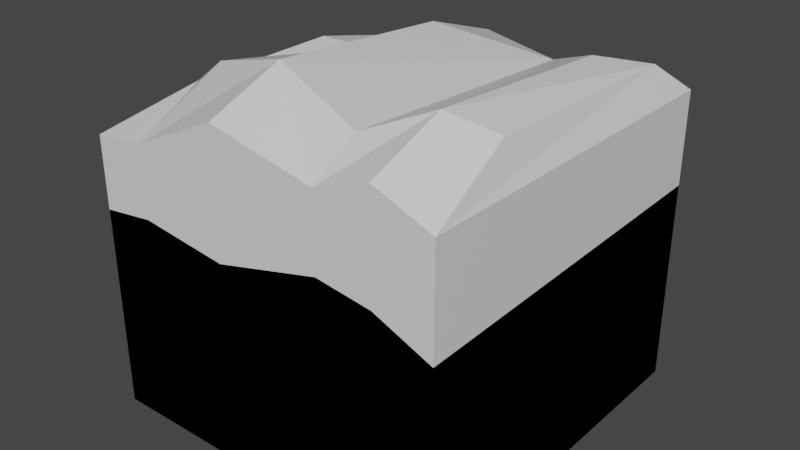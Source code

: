 # Source: Cube.blend  (saved by Blender 2.80.75; exported with 4.5.12 LTS)
import bpy
from mathutils import Matrix  # noqa: F401  (used for matrix-valued properties, if any)

bpy.ops.wm.read_factory_settings(use_empty=True)
scene = bpy.context.scene
scene.name = 'Scene'

# ---- collections
col_collection = bpy.data.collections.new('Collection'); scene.collection.children.link(col_collection)

# ---- materials (node trees are filled in below, after node groups)
mat_material = bpy.data.materials.new('Material')
mat_material.alpha_threshold = 0.0
mat_material.use_transparent_shadow = False
mat_material.line_color = (0.0, 0.0, 0.0, 1.0)
mat_material_001 = bpy.data.materials.new('Material.001')
mat_material_001.alpha_threshold = 0.0
mat_material_001.use_transparent_shadow = False
mat_material_001.line_color = (0.0, 0.0, 0.0, 1.0)
mat_material_002 = bpy.data.materials.new('Material.002')
mat_material_002.alpha_threshold = 0.0
mat_material_002.use_transparent_shadow = False
mat_material_002.line_color = (0.0, 0.0, 0.0, 1.0)

# ---- material node trees
mat_material.use_nodes = True; mat_material.node_tree.nodes.clear()
_N = mat_material.node_tree.nodes; _L = mat_material.node_tree.links
n0 = _N.new('ShaderNodeOutputMaterial'); n0.name = 'Material Output'; n0.location = (300, 300)
n1 = _N.new('ShaderNodeBsdfPrincipled'); n1.name = 'Principled BSDF'; n1.location = (10, 300)
n1.distribution = 'GGX'
n1.subsurface_method = 'BURLEY'
n1.inputs[2].default_value = 0.4
n1.inputs[3].default_value = 1.45
n1.inputs[27].default_value = (0.0, 0.0, 0.0, 1.0)
n1.inputs[28].default_value = 1.0
_L.new(n1.outputs[0], n0.inputs[0])
n0.is_active_output = True
mat_material_001.use_nodes = True; mat_material_001.node_tree.nodes.clear()
_N = mat_material_001.node_tree.nodes; _L = mat_material_001.node_tree.links
n0 = _N.new('ShaderNodeOutputMaterial'); n0.name = 'Material Output'; n0.location = (300, 300)
n1 = _N.new('ShaderNodeBsdfPrincipled'); n1.name = 'Principled BSDF'; n1.location = (10, 300)
n1.distribution = 'GGX'
n1.subsurface_method = 'BURLEY'
n1.inputs[2].default_value = 0.4
n1.inputs[3].default_value = 1.45
n1.inputs[27].default_value = (0.0, 0.0, 0.0, 1.0)
n1.inputs[28].default_value = 1.0
_L.new(n1.outputs[0], n0.inputs[0])
n0.is_active_output = True
mat_material_002.use_nodes = True; mat_material_002.node_tree.nodes.clear()
_N = mat_material_002.node_tree.nodes; _L = mat_material_002.node_tree.links
n0 = _N.new('ShaderNodeOutputMaterial'); n0.name = 'Material Output'; n0.location = (300, 300)
n1 = _N.new('ShaderNodeBsdfPrincipled'); n1.name = 'Principled BSDF'; n1.location = (10, 300)
n1.distribution = 'GGX'
n1.subsurface_method = 'BURLEY'
n1.inputs[2].default_value = 0.4
n1.inputs[3].default_value = 1.45
n1.inputs[27].default_value = (0.0, 0.0, 0.0, 1.0)
n1.inputs[28].default_value = 1.0
_L.new(n1.outputs[0], n0.inputs[0])
n0.is_active_output = True

# ---- world
world_world = bpy.data.worlds.new('World'); scene.world = world_world
world_world.use_nodes = True; world_world.node_tree.nodes.clear()
_N = world_world.node_tree.nodes; _L = world_world.node_tree.links
n0 = _N.new('ShaderNodeOutputWorld'); n0.name = 'World Output'; n0.location = (300, 300)
n1 = _N.new('ShaderNodeBackground'); n1.name = 'Background'; n1.location = (10, 300)
n1.inputs[0].default_value = (0.05088, 0.05088, 0.05088, 1.0)
_L.new(n1.outputs[0], n0.inputs[0])
n0.is_active_output = True
world_world.color = (0.05088, 0.05088, 0.05088)
world_world.use_sun_shadow = False
world_world.sun_shadow_jitter_overblur = 0.0

# ---- meshes
me_cube = bpy.data.meshes.new('Cube')
me_cube.from_pydata([(0.9118, 0.766, 0.8145), (1.0, 1.0, -1.0), (0.9209, -0.4683, 0.8474), (1.0, -1.0, -1.0), (-0.9248, 0.4541, 0.6556), (-1.0, 1.0, -1.0), (-0.9049, -0.46, 0.6556), (-1.0, -1.0, -1.0), (0.6844, 1.0, -1.0), (0.6844, -0.5721, 0.9312), (0.6844, -1.0, -1.0), (0.6844, 0.5754, 0.8586), (-0.7016, 1.0, -1.0), (-0.7016, -0.4837, 0.8059), (-0.7016, -1.0, -1.0), (-0.7016, 0.5616, 0.6133), (0.3806, -1.0, -1.0), (0.3806, 0.7289, 0.7315), (0.3806, 1.0, -1.0), (0.3806, -0.7356, 0.8083), (-0.2089, 1.0, -1.0), (-0.2089, -0.5711, 0.9432), (-0.2089, -1.0, -1.0), (-0.2089, 0.5148, 0.8633), (1.0, 1.0, 0.6424), (-1.0, -1.0, 0.5149), (1.0, -1.0, 0.6424), (-1.0, 1.0, 0.5149), (0.6844, 1.0, 0.7007), (0.6844, -1.0, 0.7671), (-0.7016, 1.0, 0.4762), (-0.7016, -1.0, 0.5487), (0.3806, -1.0, 0.6546), (0.3806, 1.0, 0.5843), (-0.2089, 1.0, 0.7049), (-0.2089, -1.0, 0.778)], [], [(15, 4, 6), (31, 13, 6), (6, 4, 27), (8, 1, 3, 10), (0, 2, 26), (28, 11, 0), (17, 11, 28), (18, 8, 10, 16), (26, 2, 9), (0, 11, 9), (5, 12, 14, 7), (27, 4, 15), (21, 13, 31), (15, 13, 21), (17, 19, 9), (9, 19, 32), (20, 18, 16, 22), (34, 23, 17), (15, 23, 34), (12, 20, 22, 14), (17, 23, 21), (32, 19, 21), (19, 17, 21), (11, 17, 9), (23, 15, 21), (13, 15, 6), (2, 0, 9), (16, 32, 35, 22), (12, 30, 34, 20), (20, 34, 33, 18), (10, 29, 32, 16), (22, 35, 31, 14), (5, 27, 30, 12), (3, 26, 29, 10), (18, 33, 28, 8), (8, 28, 24, 1), (1, 24, 26, 3), (7, 25, 27, 5), (14, 31, 25, 7), (24, 28, 0), (33, 17, 28), (33, 34, 17), (30, 15, 34), (30, 27, 15), (25, 6, 27), (25, 31, 6), (35, 21, 31), (35, 32, 21), (29, 9, 32), (29, 26, 9), (24, 0, 26)])
_uv = me_cube.uv_layers.new(name='UVMap')
_uv.uv.foreach_set('vector', [0.5877, 0.0, 0.625, 0.0, 0.625, 0.25, 0.6038, 0.4627, 0.625, 0.4627, 0.625, 0.5, 0.625, 0.5, 0.625, 0.75, 0.6037, 0.75, 0.5856, 0.75, 0.625, 0.75, 0.625, 1.0, 0.5856, 1.0, 0.375, 0.5, 0.375, 0.75, 0.3538, 0.75, 0.8537, 0.7106, 0.875, 0.7106, 0.875, 0.75, 0.875, 0.6726, 0.875, 0.7106, 0.8537, 0.7106, 0.5476, 0.75, 0.5856, 0.75, 0.5856, 1.0, 0.5476, 1.0, 0.6037, 0.25, 0.625, 0.25, 0.625, 0.2894, 0.375, 0.0, 0.4144, 0.0, 0.4144, 0.25, 0.375, 0.75, 0.4123, 0.75, 0.4123, 1.0, 0.375, 1.0, 0.8537, 0.5, 0.875, 0.5, 0.875, 0.5373, 0.625, 0.4011, 0.625, 0.4627, 0.6038, 0.4627, 0.5877, 0.0, 0.5877, 0.25, 0.5261, 0.25, 0.4524, 0.0, 0.4524, 0.25, 0.4144, 0.25, 0.625, 0.2894, 0.625, 0.3274, 0.6038, 0.3274, 0.4739, 0.75, 0.5476, 0.75, 0.5476, 1.0, 0.4739, 1.0, 0.8537, 0.5989, 0.875, 0.5989, 0.875, 0.6726, 0.875, 0.5373, 0.875, 0.5989, 0.8537, 0.5989, 0.4123, 0.75, 0.4739, 0.75, 0.4739, 1.0, 0.4123, 1.0, 0.4524, 0.0, 0.5261, 0.0, 0.5261, 0.25, 0.6038, 0.3274, 0.625, 0.3274, 0.625, 0.4011, 0.4524, 0.25, 0.4524, 0.0, 0.5261, 0.25, 0.4144, 0.0, 0.4524, 0.0, 0.4144, 0.25, 0.5261, 0.0, 0.5877, 0.0, 0.5261, 0.25, 0.5877, 0.25, 0.5877, 0.0, 0.625, 0.25, 0.375, 0.25, 0.375, 0.0, 0.4144, 0.25, 0.375, 0.3274, 0.6038, 0.3274, 0.6037, 0.4011, 0.375, 0.4011, 0.625, 0.5373, 0.8537, 0.5373, 0.8537, 0.5989, 0.625, 0.5989, 0.625, 0.5989, 0.8537, 0.5989, 0.8537, 0.6726, 0.625, 0.6726, 0.375, 0.2894, 0.6037, 0.2894, 0.6038, 0.3274, 0.375, 0.3274, 0.375, 0.4011, 0.6037, 0.4011, 0.6038, 0.4627, 0.375, 0.4627, 0.625, 0.5, 0.8537, 0.5, 0.8537, 0.5373, 0.625, 0.5373, 0.375, 0.25, 0.6037, 0.25, 0.6037, 0.2894, 0.375, 0.2894, 0.625, 0.6726, 0.8537, 0.6726, 0.8537, 0.7106, 0.625, 0.7106, 0.625, 0.7106, 0.8537, 0.7106, 0.8537, 0.75, 0.625, 0.75, 0.125, 0.5, 0.3537, 0.5, 0.3538, 0.75, 0.125, 0.75, 0.375, 0.5, 0.6037, 0.5, 0.6037, 0.75, 0.375, 0.75, 0.375, 0.4627, 0.6038, 0.4627, 0.6037, 0.5, 0.375, 0.5, 0.8537, 0.75, 0.8537, 0.7106, 0.875, 0.75, 0.8537, 0.6726, 0.875, 0.6726, 0.8537, 0.7106, 0.8537, 0.6726, 0.8537, 0.5989, 0.875, 0.6726, 0.8537, 0.5373, 0.875, 0.5373, 0.8537, 0.5989, 0.8537, 0.5373, 0.8537, 0.5, 0.875, 0.5373, 0.6037, 0.5, 0.625, 0.5, 0.6037, 0.75, 0.6037, 0.5, 0.6038, 0.4627, 0.625, 0.5, 0.6037, 0.4011, 0.625, 0.4011, 0.6038, 0.4627, 0.6037, 0.4011, 0.6038, 0.3274, 0.625, 0.4011, 0.6037, 0.2894, 0.625, 0.2894, 0.6038, 0.3274, 0.6037, 0.2894, 0.6037, 0.25, 0.625, 0.2894, 0.3537, 0.5, 0.375, 0.5, 0.3538, 0.75])
me_cube.materials.append(mat_material)
me_cube.use_remesh_preserve_volume = False
me_cube.use_remesh_preserve_attributes = False
me_cube.use_mirror_vertex_groups = False
me_cube.update()
me_cube_001 = bpy.data.meshes.new('Cube.001')
me_cube_001.from_pydata([(0.9118, 0.766, 0.3694), (1.0, 1.0, -1.0), (0.9209, -0.4683, 0.3034), (1.0, -1.0, -1.0), (-0.9248, 0.4541, 0.286), (-1.0, 1.0, -1.0), (-0.9049, -0.46, 0.3121), (-1.0, -1.0, -1.0), (0.6844, 1.0, -1.0), (0.6844, -0.5721, 0.2789), (0.6844, -1.0, -1.0), (0.6844, 0.5754, 0.3732), (-0.7016, 1.0, -1.0), (-0.7016, -0.4837, 0.1621), (-0.7016, -1.0, -1.0), (-0.7016, 0.5616, 0.38), (0.3806, -1.0, -1.0), (0.3806, 0.7289, 0.2212), (0.3806, 1.0, -1.0), (0.3806, -0.7356, 0.298), (-0.2089, 1.0, -1.0), (-0.2089, -0.5927, 0.3345), (-0.2089, -1.0, -1.0), (-0.2089, 0.5148, 0.3444), (1.0, 1.0, 0.1321), (-1.0, -1.0, 0.1225), (1.0, -1.0, 0.07546), (-1.0, 1.0, 0.2451), (0.6844, 1.0, 0.06998), (0.6844, -1.0, 0.2085), (-0.7016, 1.0, 0.1641), (-0.7016, -1.0, 0.1615), (0.3806, -1.0, 0.2498), (0.3806, 1.0, 0.1881), (-0.2089, 1.0, 0.1352), (-0.2089, -1.0, 0.1011)], [], [(15, 4, 6), (31, 13, 6), (6, 4, 27), (8, 1, 3, 10), (0, 2, 26), (28, 11, 0), (17, 11, 28), (18, 8, 10, 16), (26, 2, 9), (0, 11, 9), (5, 12, 14, 7), (27, 4, 15), (21, 13, 31), (15, 13, 21), (17, 19, 9), (9, 19, 32), (20, 18, 16, 22), (34, 23, 17), (15, 23, 34), (12, 20, 22, 14), (17, 23, 21), (32, 19, 21), (19, 17, 21), (11, 17, 9), (23, 15, 21), (13, 15, 6), (2, 0, 9), (16, 32, 35, 22), (12, 30, 34, 20), (20, 34, 33, 18), (10, 29, 32, 16), (22, 35, 31, 14), (5, 27, 30, 12), (3, 26, 29, 10), (18, 33, 28, 8), (8, 28, 24, 1), (1, 24, 26, 3), (7, 25, 27, 5), (14, 31, 25, 7), (24, 28, 0), (33, 17, 28), (33, 34, 17), (30, 15, 34), (30, 27, 15), (25, 6, 27), (25, 31, 6), (35, 21, 31), (35, 32, 21), (29, 9, 32), (29, 26, 9), (24, 0, 26)])
_uv = me_cube_001.uv_layers.new(name='UVMap')
_uv.uv.foreach_set('vector', [0.5877, 0.0, 0.625, 0.0, 0.625, 0.25, 0.6038, 0.4627, 0.625, 0.4627, 0.625, 0.5, 0.625, 0.5, 0.625, 0.75, 0.6037, 0.75, 0.5856, 0.75, 0.625, 0.75, 0.625, 1.0, 0.5856, 1.0, 0.375, 0.5, 0.375, 0.75, 0.3538, 0.75, 0.8537, 0.7106, 0.875, 0.7106, 0.875, 0.75, 0.875, 0.6726, 0.875, 0.7106, 0.8537, 0.7106, 0.5476, 0.75, 0.5856, 0.75, 0.5856, 1.0, 0.5476, 1.0, 0.6037, 0.25, 0.625, 0.25, 0.625, 0.2894, 0.375, 0.0, 0.4144, 0.0, 0.4144, 0.25, 0.375, 0.75, 0.4123, 0.75, 0.4123, 1.0, 0.375, 1.0, 0.8537, 0.5, 0.875, 0.5, 0.875, 0.5373, 0.625, 0.4011, 0.625, 0.4627, 0.6038, 0.4627, 0.5877, 0.0, 0.5877, 0.25, 0.5261, 0.25, 0.4524, 0.0, 0.4524, 0.25, 0.4144, 0.25, 0.625, 0.2894, 0.625, 0.3274, 0.6038, 0.3274, 0.4739, 0.75, 0.5476, 0.75, 0.5476, 1.0, 0.4739, 1.0, 0.8537, 0.5989, 0.875, 0.5989, 0.875, 0.6726, 0.875, 0.5373, 0.875, 0.5989, 0.8537, 0.5989, 0.4123, 0.75, 0.4739, 0.75, 0.4739, 1.0, 0.4123, 1.0, 0.4524, 0.0, 0.5261, 0.0, 0.5261, 0.25, 0.6038, 0.3274, 0.625, 0.3274, 0.625, 0.4011, 0.4524, 0.25, 0.4524, 0.0, 0.5261, 0.25, 0.4144, 0.0, 0.4524, 0.0, 0.4144, 0.25, 0.5261, 0.0, 0.5877, 0.0, 0.5261, 0.25, 0.5877, 0.25, 0.5877, 0.0, 0.625, 0.25, 0.375, 0.25, 0.375, 0.0, 0.4144, 0.25, 0.375, 0.3274, 0.6038, 0.3274, 0.6037, 0.4011, 0.375, 0.4011, 0.625, 0.5373, 0.8537, 0.5373, 0.8537, 0.5989, 0.625, 0.5989, 0.625, 0.5989, 0.8537, 0.5989, 0.8537, 0.6726, 0.625, 0.6726, 0.375, 0.2894, 0.6037, 0.2894, 0.6038, 0.3274, 0.375, 0.3274, 0.375, 0.4011, 0.6037, 0.4011, 0.6038, 0.4627, 0.375, 0.4627, 0.625, 0.5, 0.8537, 0.5, 0.8537, 0.5373, 0.625, 0.5373, 0.375, 0.25, 0.6037, 0.25, 0.6037, 0.2894, 0.375, 0.2894, 0.625, 0.6726, 0.8537, 0.6726, 0.8537, 0.7106, 0.625, 0.7106, 0.625, 0.7106, 0.8537, 0.7106, 0.8537, 0.75, 0.625, 0.75, 0.125, 0.5, 0.3537, 0.5, 0.3538, 0.75, 0.125, 0.75, 0.375, 0.5, 0.6037, 0.5, 0.6037, 0.75, 0.375, 0.75, 0.375, 0.4627, 0.6038, 0.4627, 0.6037, 0.5, 0.375, 0.5, 0.8537, 0.75, 0.8537, 0.7106, 0.875, 0.75, 0.8537, 0.6726, 0.875, 0.6726, 0.8537, 0.7106, 0.8537, 0.6726, 0.8537, 0.5989, 0.875, 0.6726, 0.8537, 0.5373, 0.875, 0.5373, 0.8537, 0.5989, 0.8537, 0.5373, 0.8537, 0.5, 0.875, 0.5373, 0.6037, 0.5, 0.625, 0.5, 0.6037, 0.75, 0.6037, 0.5, 0.6038, 0.4627, 0.625, 0.5, 0.6037, 0.4011, 0.625, 0.4011, 0.6038, 0.4627, 0.6037, 0.4011, 0.6038, 0.3274, 0.625, 0.4011, 0.6037, 0.2894, 0.625, 0.2894, 0.6038, 0.3274, 0.6037, 0.2894, 0.6037, 0.25, 0.625, 0.2894, 0.3537, 0.5, 0.375, 0.5, 0.3538, 0.75])
me_cube_001.materials.append(mat_material_001)
me_cube_001.use_remesh_preserve_volume = False
me_cube_001.use_remesh_preserve_attributes = False
me_cube_001.use_mirror_vertex_groups = False
me_cube_001.update()
me_cube_002 = bpy.data.meshes.new('Cube.002')
me_cube_002.from_pydata([(0.9118, 0.766, -0.502), (1.0, 1.0, -1.0), (0.9209, -0.4683, -0.3715), (1.0, -1.0, -1.0), (-0.9248, 0.4541, -0.3889), (-1.0, 1.0, -1.0), (-0.9049, -0.46, -0.319), (-1.0, -1.0, -1.0), (0.6844, 1.0, -1.0), (0.6844, -0.5721, -0.292), (0.6844, -1.0, -1.0), (0.6844, 0.5754, -0.4519), (-0.7016, 1.0, -1.0), (-0.7016, -0.4837, -0.1834), (-0.7016, -1.0, -1.0), (-0.7016, 0.5616, -0.2949), (0.3806, -1.0, -1.0), (0.3806, 0.7289, -0.4537), (0.3806, 1.0, -1.0), (0.3806, -0.7356, -0.1207), (-0.2089, 1.0, -1.0), (-0.2089, -0.5927, -0.3403), (-0.2089, -1.0, -1.0), (-0.2089, 0.5148, -0.1248), (1.0, 1.0, -0.5851), (-1.0, -1.0, -0.5465), (1.0, -1.0, -0.5036), (-1.0, 1.0, -0.5291), (0.6844, 1.0, -0.3365), (0.6844, -1.0, -0.3392), (-0.7016, 1.0, -0.4113), (-0.7016, -1.0, -0.4003), (0.3806, -1.0, -0.5125), (0.3806, 1.0, -0.538), (-0.2089, 1.0, -0.4402), (-0.2089, -1.0, -0.3323)], [], [(15, 4, 6), (31, 13, 6), (6, 4, 27), (8, 1, 3, 10), (0, 2, 26), (28, 11, 0), (17, 11, 28), (18, 8, 10, 16), (26, 2, 9), (0, 11, 9), (5, 12, 14, 7), (27, 4, 15), (21, 13, 31), (15, 13, 21), (17, 19, 9), (9, 19, 32), (20, 18, 16, 22), (34, 23, 17), (15, 23, 34), (12, 20, 22, 14), (17, 23, 21), (32, 19, 21), (19, 17, 21), (11, 17, 9), (23, 15, 21), (13, 15, 6), (2, 0, 9), (16, 32, 35, 22), (12, 30, 34, 20), (20, 34, 33, 18), (10, 29, 32, 16), (22, 35, 31, 14), (5, 27, 30, 12), (3, 26, 29, 10), (18, 33, 28, 8), (8, 28, 24, 1), (1, 24, 26, 3), (7, 25, 27, 5), (14, 31, 25, 7), (24, 28, 0), (33, 17, 28), (33, 34, 17), (30, 15, 34), (30, 27, 15), (25, 6, 27), (25, 31, 6), (35, 21, 31), (35, 32, 21), (29, 9, 32), (29, 26, 9), (24, 0, 26)])
_uv = me_cube_002.uv_layers.new(name='UVMap')
_uv.uv.foreach_set('vector', [0.5877, 0.0, 0.625, 0.0, 0.625, 0.25, 0.6038, 0.4627, 0.625, 0.4627, 0.625, 0.5, 0.625, 0.5, 0.625, 0.75, 0.6037, 0.75, 0.5856, 0.75, 0.625, 0.75, 0.625, 1.0, 0.5856, 1.0, 0.375, 0.5, 0.375, 0.75, 0.3538, 0.75, 0.8537, 0.7106, 0.875, 0.7106, 0.875, 0.75, 0.875, 0.6726, 0.875, 0.7106, 0.8537, 0.7106, 0.5476, 0.75, 0.5856, 0.75, 0.5856, 1.0, 0.5476, 1.0, 0.6037, 0.25, 0.625, 0.25, 0.625, 0.2894, 0.375, 0.0, 0.4144, 0.0, 0.4144, 0.25, 0.375, 0.75, 0.4123, 0.75, 0.4123, 1.0, 0.375, 1.0, 0.8537, 0.5, 0.875, 0.5, 0.875, 0.5373, 0.625, 0.4011, 0.625, 0.4627, 0.6038, 0.4627, 0.5877, 0.0, 0.5877, 0.25, 0.5261, 0.25, 0.4524, 0.0, 0.4524, 0.25, 0.4144, 0.25, 0.625, 0.2894, 0.625, 0.3274, 0.6038, 0.3274, 0.4739, 0.75, 0.5476, 0.75, 0.5476, 1.0, 0.4739, 1.0, 0.8537, 0.5989, 0.875, 0.5989, 0.875, 0.6726, 0.875, 0.5373, 0.875, 0.5989, 0.8537, 0.5989, 0.4123, 0.75, 0.4739, 0.75, 0.4739, 1.0, 0.4123, 1.0, 0.4524, 0.0, 0.5261, 0.0, 0.5261, 0.25, 0.6038, 0.3274, 0.625, 0.3274, 0.625, 0.4011, 0.4524, 0.25, 0.4524, 0.0, 0.5261, 0.25, 0.4144, 0.0, 0.4524, 0.0, 0.4144, 0.25, 0.5261, 0.0, 0.5877, 0.0, 0.5261, 0.25, 0.5877, 0.25, 0.5877, 0.0, 0.625, 0.25, 0.375, 0.25, 0.375, 0.0, 0.4144, 0.25, 0.375, 0.3274, 0.6038, 0.3274, 0.6037, 0.4011, 0.375, 0.4011, 0.625, 0.5373, 0.8537, 0.5373, 0.8537, 0.5989, 0.625, 0.5989, 0.625, 0.5989, 0.8537, 0.5989, 0.8537, 0.6726, 0.625, 0.6726, 0.375, 0.2894, 0.6037, 0.2894, 0.6038, 0.3274, 0.375, 0.3274, 0.375, 0.4011, 0.6037, 0.4011, 0.6038, 0.4627, 0.375, 0.4627, 0.625, 0.5, 0.8537, 0.5, 0.8537, 0.5373, 0.625, 0.5373, 0.375, 0.25, 0.6037, 0.25, 0.6037, 0.2894, 0.375, 0.2894, 0.625, 0.6726, 0.8537, 0.6726, 0.8537, 0.7106, 0.625, 0.7106, 0.625, 0.7106, 0.8537, 0.7106, 0.8537, 0.75, 0.625, 0.75, 0.125, 0.5, 0.3537, 0.5, 0.3538, 0.75, 0.125, 0.75, 0.375, 0.5, 0.6037, 0.5, 0.6037, 0.75, 0.375, 0.75, 0.375, 0.4627, 0.6038, 0.4627, 0.6037, 0.5, 0.375, 0.5, 0.8537, 0.75, 0.8537, 0.7106, 0.875, 0.75, 0.8537, 0.6726, 0.875, 0.6726, 0.8537, 0.7106, 0.8537, 0.6726, 0.8537, 0.5989, 0.875, 0.6726, 0.8537, 0.5373, 0.875, 0.5373, 0.8537, 0.5989, 0.8537, 0.5373, 0.8537, 0.5, 0.875, 0.5373, 0.6037, 0.5, 0.625, 0.5, 0.6037, 0.75, 0.6037, 0.5, 0.6038, 0.4627, 0.625, 0.5, 0.6037, 0.4011, 0.625, 0.4011, 0.6038, 0.4627, 0.6037, 0.4011, 0.6038, 0.3274, 0.625, 0.4011, 0.6037, 0.2894, 0.625, 0.2894, 0.6038, 0.3274, 0.6037, 0.2894, 0.6037, 0.25, 0.625, 0.2894, 0.3537, 0.5, 0.375, 0.5, 0.3538, 0.75])
me_cube_002.materials.append(mat_material_002)
me_cube_002.use_remesh_preserve_volume = False
me_cube_002.use_remesh_preserve_attributes = False
me_cube_002.use_mirror_vertex_groups = False
me_cube_002.update()

# ---- objects
ob_cube = bpy.data.objects.new('Cube', me_cube)
ob_cube_001 = bpy.data.objects.new('Cube.001', me_cube_001)
ob_cube_002 = bpy.data.objects.new('Cube.002', me_cube_002)

# ---- transforms, parenting, visibility, modifiers, constraints
ob_cube.location = (0.0, 0.0, 0.0)
ob_cube.lock_rotations_4d = False
ob_cube.empty_display_type = 'ARROWS'
ob_cube.lineart.crease_threshold = 0.0
ob_cube_001.location = (0.0, 0.0, 0.0)
ob_cube_001.lock_rotations_4d = False
ob_cube_001.empty_display_type = 'ARROWS'
ob_cube_001.lineart.crease_threshold = 0.0
ob_cube_002.location = (0.0, 0.0, 0.0)
ob_cube_002.lock_rotations_4d = False
ob_cube_002.empty_display_type = 'ARROWS'
ob_cube_002.lineart.crease_threshold = 0.0

# ---- collection membership
col_collection.objects.link(ob_cube)
col_collection.objects.link(ob_cube_001)
col_collection.objects.link(ob_cube_002)

# ---- scene / render settings (as saved in the file)
scene.frame_start = 1; scene.frame_end = 250; scene.frame_set(1)
scene.render.engine = 'BLENDER_EEVEE_NEXT'
scene.cycles.use_denoising = False
scene.cycles.samples = 128
scene.cycles.sampling_pattern = 'TABULATED_SOBOL'
scene.cycles.use_adaptive_sampling = False
scene.cycles.use_light_tree = False
scene.view_settings.view_transform = 'Filmic'
bpy.context.view_layer.update()

# ---- added for rendering (the .blend has no active camera and no usable light): camera, sun
cam_auto = bpy.data.cameras.new('AutoCamera')
cam_auto.lens = 50.0
cam_auto.sensor_width = 36.0
cam_auto.clip_end = 1000.0
ob_auto_camera = bpy.data.objects.new('AutoCamera', cam_auto)
scene.collection.objects.link(ob_auto_camera)
ob_auto_camera.location = (3.17501, -3.81001, 2.5116)
ob_auto_camera.rotation_euler = (1.09748, -7.21219e-08, 0.694738)
scene.camera = ob_auto_camera
light_auto_sun = bpy.data.lights.new('AutoSun', 'SUN')
light_auto_sun.energy = 3.0
light_auto_sun.angle = 0.0523599
ob_auto_sun = bpy.data.objects.new('AutoSun', light_auto_sun)
scene.collection.objects.link(ob_auto_sun)
ob_auto_sun.rotation_euler = (0.872665, 0.174533, 0.523599)
bpy.context.view_layer.update()
